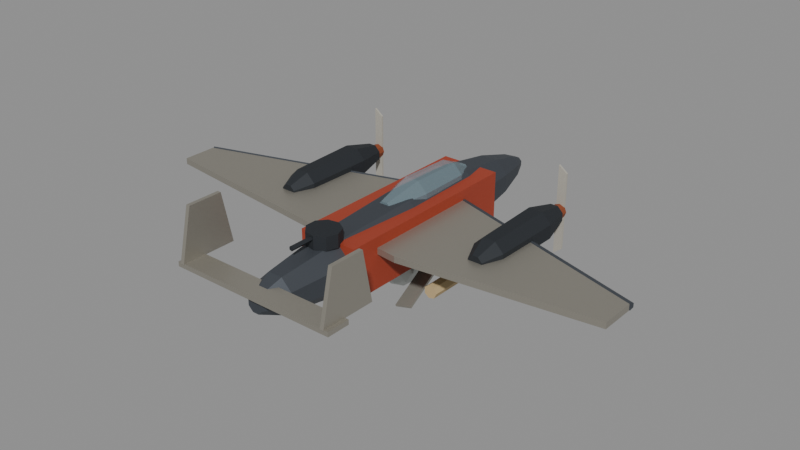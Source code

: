 # Source: bomber_combine.blend  (saved by Blender 5.0.119; exported with 4.5.12 LTS)
import bpy
from mathutils import Matrix  # noqa: F401  (used for matrix-valued properties, if any)

bpy.ops.wm.read_factory_settings(use_empty=True)
scene = bpy.context.scene
scene.name = 'Scene'

# ---- materials (node trees are filled in below, after node groups)
mat_cmb_steel = bpy.data.materials.new('cmb_steel')
mat_cmb_can_red = bpy.data.materials.new('cmb_can_red')
mat_cmb_glass = bpy.data.materials.new('cmb_glass')
mat_cmb_glass.surface_render_method = 'BLENDED'
mat_cmb_glass.blend_method = 'BLEND'
mat_cmb_foil = bpy.data.materials.new('cmb_foil')
mat_cmb_steel_dark = bpy.data.materials.new('cmb_steel_dark')
mat_cmb_rust = bpy.data.materials.new('cmb_rust')
mat_cmb_bone = bpy.data.materials.new('cmb_bone')
mat_nt_steel_bright = bpy.data.materials.new('nt_steel_bright')
mat_nt_match_wood = bpy.data.materials.new('nt_match_wood')
mat_nt_match_head = bpy.data.materials.new('nt_match_head')

# ---- material node trees
mat_cmb_steel.use_nodes = True; mat_cmb_steel.node_tree.nodes.clear()
_N = mat_cmb_steel.node_tree.nodes; _L = mat_cmb_steel.node_tree.links
n0 = _N.new('ShaderNodeBsdfPrincipled'); n0.name = 'Principled BSDF'; n0.location = (-200, 100)
n0.inputs[0].default_value = (0.07619, 0.0865, 0.1022, 1.0)
n0.inputs[1].default_value = 0.55
n0.inputs[2].default_value = 0.62
n1 = _N.new('ShaderNodeOutputMaterial'); n1.name = 'Material Output'; n1.location = (200, 100)
_L.new(n0.outputs[0], n1.inputs[0])
n1.is_active_output = True
mat_cmb_can_red.use_nodes = True; mat_cmb_can_red.node_tree.nodes.clear()
_N = mat_cmb_can_red.node_tree.nodes; _L = mat_cmb_can_red.node_tree.links
n0 = _N.new('ShaderNodeBsdfPrincipled'); n0.name = 'Principled BSDF'; n0.location = (-200, 100)
n0.inputs[0].default_value = (0.3916, 0.05286, 0.02315, 1.0)
n0.inputs[1].default_value = 0.15
n0.inputs[2].default_value = 0.6
n1 = _N.new('ShaderNodeOutputMaterial'); n1.name = 'Material Output'; n1.location = (200, 100)
_L.new(n0.outputs[0], n1.inputs[0])
n1.is_active_output = True
mat_cmb_glass.use_nodes = True; mat_cmb_glass.node_tree.nodes.clear()
_N = mat_cmb_glass.node_tree.nodes; _L = mat_cmb_glass.node_tree.links
n0 = _N.new('ShaderNodeBsdfPrincipled'); n0.name = 'Principled BSDF'; n0.location = (-200, 100)
n0.inputs[0].default_value = (0.2747, 0.3916, 0.4452, 1.0)
n0.inputs[2].default_value = 0.25
n0.inputs[4].default_value = 0.45
n1 = _N.new('ShaderNodeOutputMaterial'); n1.name = 'Material Output'; n1.location = (200, 100)
_L.new(n0.outputs[0], n1.inputs[0])
n1.is_active_output = True
mat_cmb_foil.use_nodes = True; mat_cmb_foil.node_tree.nodes.clear()
_N = mat_cmb_foil.node_tree.nodes; _L = mat_cmb_foil.node_tree.links
n0 = _N.new('ShaderNodeBsdfPrincipled'); n0.name = 'Principled BSDF'; n0.location = (-200, 100)
n0.inputs[0].default_value = (0.4072, 0.3864, 0.3325, 1.0)
n0.inputs[1].default_value = 0.7
n0.inputs[2].default_value = 0.48
n1 = _N.new('ShaderNodeOutputMaterial'); n1.name = 'Material Output'; n1.location = (200, 100)
_L.new(n0.outputs[0], n1.inputs[0])
n1.is_active_output = True
mat_cmb_steel_dark.use_nodes = True; mat_cmb_steel_dark.node_tree.nodes.clear()
_N = mat_cmb_steel_dark.node_tree.nodes; _L = mat_cmb_steel_dark.node_tree.links
n0 = _N.new('ShaderNodeBsdfPrincipled'); n0.name = 'Principled BSDF'; n0.location = (-200, 100)
n0.inputs[0].default_value = (0.0331, 0.0382, 0.04519, 1.0)
n0.inputs[1].default_value = 0.5
n0.inputs[2].default_value = 0.7
n1 = _N.new('ShaderNodeOutputMaterial'); n1.name = 'Material Output'; n1.location = (200, 100)
_L.new(n0.outputs[0], n1.inputs[0])
n1.is_active_output = True
mat_cmb_rust.use_nodes = True; mat_cmb_rust.node_tree.nodes.clear()
_N = mat_cmb_rust.node_tree.nodes; _L = mat_cmb_rust.node_tree.links
n0 = _N.new('ShaderNodeBsdfPrincipled'); n0.name = 'Principled BSDF'; n0.location = (-200, 100)
n0.inputs[0].default_value = (0.2542, 0.05951, 0.01938, 1.0)
n0.inputs[1].default_value = 0.05
n0.inputs[2].default_value = 0.9
n1 = _N.new('ShaderNodeOutputMaterial'); n1.name = 'Material Output'; n1.location = (200, 100)
_L.new(n0.outputs[0], n1.inputs[0])
n1.is_active_output = True
mat_cmb_bone.use_nodes = True; mat_cmb_bone.node_tree.nodes.clear()
_N = mat_cmb_bone.node_tree.nodes; _L = mat_cmb_bone.node_tree.links
n0 = _N.new('ShaderNodeBsdfPrincipled'); n0.name = 'Principled BSDF'; n0.location = (-200, 100)
n0.inputs[0].default_value = (0.4233, 0.402, 0.3467, 1.0)
n0.inputs[2].default_value = 0.78
n1 = _N.new('ShaderNodeOutputMaterial'); n1.name = 'Material Output'; n1.location = (200, 100)
_L.new(n0.outputs[0], n1.inputs[0])
n1.is_active_output = True
mat_nt_steel_bright.use_nodes = True; mat_nt_steel_bright.node_tree.nodes.clear()
_N = mat_nt_steel_bright.node_tree.nodes; _L = mat_nt_steel_bright.node_tree.links
n0 = _N.new('ShaderNodeBsdfPrincipled'); n0.name = 'Principled BSDF'; n0.location = (-200, 100)
n0.inputs[0].default_value = (0.4678, 0.491, 0.4678, 1.0)
n0.inputs[1].default_value = 0.7
n0.inputs[2].default_value = 0.42
n1 = _N.new('ShaderNodeOutputMaterial'); n1.name = 'Material Output'; n1.location = (200, 100)
_L.new(n0.outputs[0], n1.inputs[0])
n1.is_active_output = True
mat_nt_match_wood.use_nodes = True; mat_nt_match_wood.node_tree.nodes.clear()
_N = mat_nt_match_wood.node_tree.nodes; _L = mat_nt_match_wood.node_tree.links
n0 = _N.new('ShaderNodeBsdfPrincipled'); n0.name = 'Principled BSDF'; n0.location = (-200, 100)
n0.inputs[0].default_value = (0.5271, 0.3916, 0.2016, 1.0)
n0.inputs[2].default_value = 0.84
n1 = _N.new('ShaderNodeOutputMaterial'); n1.name = 'Material Output'; n1.location = (200, 100)
_L.new(n0.outputs[0], n1.inputs[0])
n1.is_active_output = True
mat_nt_match_head.use_nodes = True; mat_nt_match_head.node_tree.nodes.clear()
_N = mat_nt_match_head.node_tree.nodes; _L = mat_nt_match_head.node_tree.links
n0 = _N.new('ShaderNodeBsdfPrincipled'); n0.name = 'Principled BSDF'; n0.location = (-200, 100)
n0.inputs[0].default_value = (0.4342, 0.04231, 0.016, 1.0)
n0.inputs[2].default_value = 0.72
n1 = _N.new('ShaderNodeOutputMaterial'); n1.name = 'Material Output'; n1.location = (200, 100)
_L.new(n0.outputs[0], n1.inputs[0])
n1.is_active_output = True

# ---- meshes
me_bomber_combine_body = bpy.data.meshes.new('bomber_combine_body')
me_bomber_combine_body.from_pydata([(0.2035, -4.6, 0.08364), (0.08474, -4.6, 0.203), (-0.08364, -4.6, 0.2035), (-0.203, -4.6, 0.08474), (-0.2035, -4.6, -0.08364), (-0.08474, -4.6, -0.203), (0.08364, -4.6, -0.2035), (0.203, -4.6, -0.08474), (0.4625, -4.0, 0.1901), (0.1926, -4.0, 0.4614), (-0.1901, -4.0, 0.4625), (-0.4614, -4.0, 0.1926), (-0.4625, -4.0, -0.1901), (-0.1926, -4.0, -0.4614), (0.1901, -4.0, -0.4625), (0.4614, -4.0, -0.1926), (0.6659, -2.4, 0.2737), (0.2773, -2.4, 0.6644), (-0.2737, -2.4, 0.6659), (-0.6644, -2.4, 0.2773), (-0.6659, -2.4, -0.2737), (-0.2773, -2.4, -0.6644), (0.2737, -2.4, -0.6659), (0.6644, -2.4, -0.2773), (0.7954, 0.0, 0.327), (0.3313, 0.0, 0.7936), (-0.327, 0.0, 0.7954), (-0.7936, 0.0, 0.3313), (-0.7954, 0.0, -0.327), (-0.3313, 0.0, -0.7936), (0.327, 0.0, -0.7954), (0.7936, 0.0, -0.3313), (0.7584, 2.2, 0.3118), (0.3158, 2.2, 0.7567), (-0.3118, 2.2, 0.7584), (-0.7567, 2.2, 0.3158), (-0.7584, 2.2, -0.3118), (-0.3158, 2.2, -0.7567), (0.3118, 2.2, -0.7584), (0.7567, 2.2, -0.3158), (0.5549, 3.6, 0.2281), (0.2311, 3.6, 0.5537), (-0.2281, 3.6, 0.5549), (-0.5537, 3.6, 0.2311), (-0.5549, 3.6, -0.2281), (-0.2311, 3.6, -0.5537), (0.2281, 3.6, -0.5549), (0.5537, 3.6, -0.2311), (0.3145, 4.5, 0.1293), (0.131, 4.5, 0.3138), (-0.1293, 4.5, 0.3145), (-0.3138, 4.5, 0.131), (-0.3145, 4.5, -0.1293), (-0.131, 4.5, -0.3138), (0.1293, 4.5, -0.3145), (0.3138, 4.5, -0.131), (0.1387, 4.9, 0.05703), (0.05778, 4.9, 0.1384), (-0.05703, 4.9, 0.1387), (-0.1384, 4.9, 0.05778), (-0.1387, 4.9, -0.05703), (-0.05778, 4.9, -0.1384), (0.05703, 4.9, -0.1387), (0.1384, 4.9, -0.05778), (-0.775, -2.4, -0.65), (0.775, -2.4, -0.65), (0.775, 2.8, -0.65), (-0.775, 2.8, -0.65), (-0.775, -2.4, 0.65), (0.775, -2.4, 0.65), (0.775, 2.8, 0.65), (-0.775, 2.8, 0.65), (0.148, 2.5, 0.6808), (0.06163, 2.5, 0.7677), (-0.06083, 2.5, 0.768), (-0.1477, 2.5, 0.6816), (-0.148, 2.5, 0.5592), (-0.06163, 2.5, 0.4723), (0.06083, 2.5, 0.472), (0.1477, 2.5, 0.5584), (0.407, 1.9, 0.7873), (0.1695, 1.9, 1.026), (-0.1673, 1.9, 1.027), (-0.4061, 1.9, 0.7895), (-0.407, 1.9, 0.4527), (-0.1695, 1.9, 0.2139), (0.1673, 1.9, 0.213), (0.4061, 1.9, 0.4505), (0.444, 0.5, 0.8025), (0.1849, 0.5, 1.063), (-0.1825, 0.5, 1.064), (-0.443, 0.5, 0.8049), (-0.444, 0.5, 0.4375), (-0.1849, 0.5, 0.177), (0.1825, 0.5, 0.176), (0.443, 0.5, 0.4351), (0.2035, -0.5, 0.7036), (0.08474, -0.5, 0.823), (-0.08364, -0.5, 0.8235), (-0.203, -0.5, 0.7047), (-0.2035, -0.5, 0.5364), (-0.08474, -0.5, 0.417), (0.08364, -0.5, 0.4165), (0.203, -0.5, 0.5353), (-6.2, -0.2, 0.22), (-6.2, -1.1, 0.22), (-1.3, -1.7, 0.22), (0.0, -1.55, 0.22), (1.3, -1.7, 0.22), (6.2, -1.1, 0.22), (6.2, -0.2, 0.22), (0.0, 1.7, 0.22), (-6.2, -0.2, 0.38), (-6.2, -1.1, 0.38), (-1.3, -1.7, 0.38), (0.0, -1.55, 0.38), (1.3, -1.7, 0.38), (6.2, -1.1, 0.38), (6.2, -0.2, 0.38), (0.0, 1.7, 0.38), (-6.2, -0.15, 0.4), (-6.175, -0.2328, 0.35), (-6.175, -0.2328, 0.25), (-6.2, -0.15, 0.2), (-6.225, -0.0672, 0.25), (-6.225, -0.0672, 0.35), (0.0, 1.75, 0.4), (0.0, 1.663, 0.35), (0.0, 1.663, 0.25), (0.0, 1.75, 0.2), (0.0, 1.837, 0.25), (0.0, 1.837, 0.35), (6.2, -0.15, 0.4), (6.175, -0.2328, 0.35), (6.175, -0.2328, 0.25), (6.2, -0.15, 0.2), (6.225, -0.0672, 0.25), (6.225, -0.0672, 0.35), (-2.615, -0.8, 0.416), (-2.723, -0.8, 0.5246), (-2.876, -0.8, 0.525), (-2.985, -0.8, 0.417), (-2.985, -0.8, 0.264), (-2.877, -0.8, 0.1554), (-2.724, -0.8, 0.155), (-2.615, -0.8, 0.263), (-2.412, -0.3, 0.4997), (-2.638, -0.3, 0.7276), (-2.96, -0.3, 0.7285), (-3.188, -0.3, 0.5018), (-3.188, -0.3, 0.1803), (-2.962, -0.3, -0.04759), (-2.64, -0.3, -0.04846), (-2.412, -0.3, 0.1782), (-2.375, 1.5, 0.5149), (-2.623, 1.5, 0.7645), (-2.975, 1.5, 0.7655), (-3.225, 1.5, 0.5172), (-3.225, 1.5, 0.1651), (-2.977, 1.5, -0.08451), (-2.625, 1.5, -0.08546), (-2.375, 1.5, 0.1628), (-2.56, 2.3, 0.4388), (-2.7, 2.3, 0.5799), (-2.899, 2.3, 0.5805), (-3.04, 2.3, 0.4401), (-3.04, 2.3, 0.2412), (-2.9, 2.3, 0.1001), (-2.701, 2.3, 0.09952), (-2.56, 2.3, 0.2399), (-2.62, 2.56, 0.34), (-2.62, 2.28, 0.34), (-2.673, 2.56, 0.4673), (-2.673, 2.28, 0.4673), (-2.8, 2.56, 0.52), (-2.8, 2.28, 0.52), (-2.927, 2.56, 0.4673), (-2.927, 2.28, 0.4673), (-2.98, 2.56, 0.34), (-2.98, 2.28, 0.34), (-2.927, 2.56, 0.2127), (-2.927, 2.28, 0.2127), (-2.8, 2.56, 0.16), (-2.8, 2.28, 0.16), (-2.673, 2.56, 0.2127), (-2.673, 2.28, 0.2127), (-2.89, 2.585, -0.81), (-2.67, 2.585, -0.64), (-2.67, 2.585, 1.32), (-2.89, 2.585, 1.49), (-2.89, 2.535, -0.81), (-2.67, 2.535, -0.64), (-2.67, 2.535, 1.32), (-2.89, 2.535, 1.49), (2.985, -0.8, 0.416), (2.877, -0.8, 0.5246), (2.724, -0.8, 0.525), (2.615, -0.8, 0.417), (2.615, -0.8, 0.264), (2.723, -0.8, 0.1554), (2.876, -0.8, 0.155), (2.985, -0.8, 0.263), (3.188, -0.3, 0.4997), (2.962, -0.3, 0.7276), (2.64, -0.3, 0.7285), (2.412, -0.3, 0.5018), (2.412, -0.3, 0.1803), (2.638, -0.3, -0.04759), (2.96, -0.3, -0.04846), (3.188, -0.3, 0.1782), (3.225, 1.5, 0.5149), (2.977, 1.5, 0.7645), (2.625, 1.5, 0.7655), (2.375, 1.5, 0.5172), (2.375, 1.5, 0.1651), (2.623, 1.5, -0.08451), (2.975, 1.5, -0.08546), (3.225, 1.5, 0.1628), (3.04, 2.3, 0.4388), (2.9, 2.3, 0.5799), (2.701, 2.3, 0.5805), (2.56, 2.3, 0.4401), (2.56, 2.3, 0.2412), (2.7, 2.3, 0.1001), (2.899, 2.3, 0.09952), (3.04, 2.3, 0.2399), (2.98, 2.56, 0.34), (2.98, 2.28, 0.34), (2.927, 2.56, 0.4673), (2.927, 2.28, 0.4673), (2.8, 2.56, 0.52), (2.8, 2.28, 0.52), (2.673, 2.56, 0.4673), (2.673, 2.28, 0.4673), (2.62, 2.56, 0.34), (2.62, 2.28, 0.34), (2.673, 2.56, 0.2127), (2.673, 2.28, 0.2127), (2.8, 2.56, 0.16), (2.8, 2.28, 0.16), (2.927, 2.56, 0.2127), (2.927, 2.28, 0.2127), (2.71, 2.585, -0.81), (2.93, 2.585, -0.64), (2.93, 2.585, 1.32), (2.71, 2.585, 1.49), (2.71, 2.535, -0.81), (2.93, 2.535, -0.64), (2.93, 2.535, 1.32), (2.71, 2.535, 1.49), (-2.2, -4.75, 0.19), (-2.2, -4.15, 0.19), (2.2, -4.15, 0.19), (2.2, -4.75, 0.19), (-2.2, -4.75, 0.31), (-2.2, -4.15, 0.31), (2.2, -4.15, 0.31), (2.2, -4.75, 0.31), (-2.1, -4.77, 0.3), (-2.1, -3.33, 0.3), (-2.1, -3.59, 1.6), (-2.1, -4.47, 1.6), (-2.0, -4.77, 0.3), (-2.0, -3.33, 0.3), (-2.0, -3.59, 1.6), (-2.0, -4.47, 1.6), (2.0, -4.77, 0.3), (2.0, -3.33, 0.3), (2.0, -3.59, 1.6), (2.0, -4.47, 1.6), (2.1, -4.77, 0.3), (2.1, -3.33, 0.3), (2.1, -3.59, 1.6), (2.1, -4.47, 1.6), (-0.575, -1.05, -0.83), (0.575, -1.05, -0.83), (0.575, 1.25, -0.83), (-0.575, 1.25, -0.83), (-0.575, -1.05, -0.61), (0.575, -1.05, -0.61), (0.575, 1.25, -0.61), (-0.575, 1.25, -0.61), (-0.62, -0.8517, -0.3973), (-0.62, 1.015, -1.562), (-1.004, 0.9298, -1.509), (-1.004, -0.7668, -0.4502), (-0.62, -0.8146, -0.3379), (-0.62, 1.052, -1.503), (-1.004, 0.9668, -1.45), (-1.004, -0.7298, -0.3908), (0.62, -0.8146, -1.562), (0.62, 1.052, -0.3973), (1.004, 0.9668, -0.4502), (1.004, -0.7298, -1.509), (0.62, -0.8517, -1.503), (0.62, 1.015, -0.3379), (1.004, 0.9298, -0.3908), (1.004, -0.7668, -1.45), (0.0, 0.1, -1.565), (0.3769, -0.1739, -1.283), (-0.143, -0.34, -1.281), (-0.467, 0.1, -1.284), (-0.1444, 0.5446, -1.284), (0.3697, 0.3686, -1.279), (0.1409, -0.3337, -0.822), (-0.3814, -0.1771, -0.8143), (-0.3727, 0.3707, -0.8197), (0.1422, 0.5376, -0.8199), (0.4743, 0.1, -0.8128), (0.0, 0.1, -0.5306), (-0.08561, -0.1635, -1.498), (0.221, -0.06053, -1.492), (0.1375, -0.323, -1.325), (0.4362, 0.1, -1.32), (0.2224, 0.2616, -1.495), (-0.2774, 0.1, -1.499), (-0.3582, -0.1602, -1.324), (-0.08529, 0.3625, -1.497), (-0.3603, 0.3618, -1.325), (0.1343, 0.5133, -1.319), (0.4997, -0.06235, -1.05), (0.4964, 0.2613, -1.05), (0.0, -0.4159, -1.05), (0.2999, -0.3128, -1.05), (-0.5018, -0.06304, -1.05), (-0.3053, -0.3202, -1.05), (-0.3083, 0.5244, -1.05), (-0.502, 0.2631, -1.05), (0.3083, 0.5243, -1.05), (0.0, 0.6288, -1.05), (0.3564, -0.1589, -0.7778), (-0.1383, -0.3257, -0.7733), (-0.4414, 0.1, -0.7772), (-0.1391, 0.528, -0.7719), (0.3633, 0.3639, -0.7725), (0.08312, -0.1558, -0.6148), (0.2694, 0.1, -0.6141), (-0.2187, -0.05887, -0.6127), (-0.2253, 0.2637, -0.5994), (0.08426, 0.3593, -0.6088), (-1.63, 0.45, -0.62), (-1.63, -1.05, -0.62), (-1.694, 0.45, -0.4871), (-1.694, -1.05, -0.4871), (-1.838, 0.45, -0.4543), (-1.838, -1.05, -0.4543), (-1.953, 0.45, -0.5462), (-1.953, -1.05, -0.5462), (-1.953, 0.45, -0.6938), (-1.953, -1.05, -0.6938), (-1.838, 0.45, -0.7857), (-1.838, -1.05, -0.7857), (-1.694, 0.45, -0.7529), (-1.694, -1.05, -0.7529), (-1.55, 0.34, -0.62), (-1.55, 0.76, -0.62), (-1.644, 0.34, -0.8155), (-1.644, 0.76, -0.8155), (-1.856, 0.34, -0.8637), (-1.856, 0.76, -0.8637), (-2.025, 0.34, -0.7285), (-2.025, 0.76, -0.7285), (-2.025, 0.34, -0.5115), (-2.025, 0.76, -0.5115), (-1.856, 0.34, -0.3763), (-1.856, 0.76, -0.3763), (-1.644, 0.34, -0.4245), (-1.644, 0.76, -0.4245), (1.97, 0.45, -0.62), (1.97, -1.05, -0.62), (1.906, 0.45, -0.4871), (1.906, -1.05, -0.4871), (1.762, 0.45, -0.4543), (1.762, -1.05, -0.4543), (1.647, 0.45, -0.5462), (1.647, -1.05, -0.5462), (1.647, 0.45, -0.6938), (1.647, -1.05, -0.6938), (1.762, 0.45, -0.7857), (1.762, -1.05, -0.7857), (1.906, 0.45, -0.7529), (1.906, -1.05, -0.7529), (2.05, 0.34, -0.62), (2.05, 0.76, -0.62), (1.956, 0.34, -0.8155), (1.956, 0.76, -0.8155), (1.744, 0.34, -0.8637), (1.744, 0.76, -0.8637), (1.575, 0.34, -0.7285), (1.575, 0.76, -0.7285), (1.575, 0.34, -0.5115), (1.575, 0.76, -0.5115), (1.744, 0.34, -0.3763), (1.744, 0.76, -0.3763), (1.956, 0.34, -0.4245), (1.956, 0.76, -0.4245), (0.42, -2.5, 0.61), (0.42, -2.5, 0.95), (0.3217, -2.23, 0.61), (0.3217, -2.23, 0.95), (0.07293, -2.086, 0.61), (0.07293, -2.086, 0.95), (-0.21, -2.136, 0.61), (-0.21, -2.136, 0.95), (-0.3947, -2.356, 0.61), (-0.3947, -2.356, 0.95), (-0.3947, -2.644, 0.61), (-0.3947, -2.644, 0.95), (-0.21, -2.864, 0.61), (-0.21, -2.864, 0.95), (0.07293, -2.914, 0.61), (0.07293, -2.914, 0.95), (0.3217, -2.77, 0.61), (0.3217, -2.77, 0.95), (0.06, -2.4, 0.86), (0.06, -3.5, 0.86), (0.01854, -2.4, 0.9171), (0.01854, -3.5, 0.9171), (-0.04854, -2.4, 0.8953), (-0.04854, -3.5, 0.8953), (-0.04854, -2.4, 0.8247), (-0.04854, -3.5, 0.8247), (0.01854, -2.4, 0.8029), (0.01854, -3.5, 0.8029)], [], [(0, 8, 9, 1), (1, 9, 10, 2), (2, 10, 11, 3), (3, 11, 12, 4), (4, 12, 13, 5), (5, 13, 14, 6), (6, 14, 15, 7), (7, 15, 8, 0), (8, 16, 17, 9), (9, 17, 18, 10), (10, 18, 19, 11), (11, 19, 20, 12), (12, 20, 21, 13), (13, 21, 22, 14), (14, 22, 23, 15), (15, 23, 16, 8), (16, 24, 25, 17), (17, 25, 26, 18), (18, 26, 27, 19), (19, 27, 28, 20), (20, 28, 29, 21), (21, 29, 30, 22), (22, 30, 31, 23), (23, 31, 24, 16), (24, 32, 33, 25), (25, 33, 34, 26), (26, 34, 35, 27), (27, 35, 36, 28), (28, 36, 37, 29), (29, 37, 38, 30), (30, 38, 39, 31), (31, 39, 32, 24), (32, 40, 41, 33), (33, 41, 42, 34), (34, 42, 43, 35), (35, 43, 44, 36), (36, 44, 45, 37), (37, 45, 46, 38), (38, 46, 47, 39), (39, 47, 40, 32), (40, 48, 49, 41), (41, 49, 50, 42), (42, 50, 51, 43), (43, 51, 52, 44), (44, 52, 53, 45), (45, 53, 54, 46), (46, 54, 55, 47), (47, 55, 48, 40), (48, 56, 57, 49), (49, 57, 58, 50), (50, 58, 59, 51), (51, 59, 60, 52), (52, 60, 61, 53), (53, 61, 62, 54), (54, 62, 63, 55), (55, 63, 56, 48), (7, 0, 1, 2, 3, 4, 5, 6), (56, 63, 62, 61, 60, 59, 58, 57), (64, 67, 66, 65), (71, 68, 69, 70), (64, 65, 69, 68), (65, 66, 70, 69), (66, 67, 71, 70), (67, 64, 68, 71), (72, 73, 81, 80), (73, 74, 82, 81), (74, 75, 83, 82), (75, 76, 84, 83), (76, 77, 85, 84), (77, 78, 86, 85), (78, 79, 87, 86), (79, 72, 80, 87), (80, 81, 89, 88), (81, 82, 90, 89), (82, 83, 91, 90), (83, 84, 92, 91), (84, 85, 93, 92), (85, 86, 94, 93), (86, 87, 95, 94), (87, 80, 88, 95), (88, 89, 97, 96), (89, 90, 98, 97), (90, 91, 99, 98), (91, 92, 100, 99), (92, 93, 101, 100), (93, 94, 102, 101), (94, 95, 103, 102), (95, 88, 96, 103), (79, 78, 77, 76, 75, 74, 73, 72), (96, 97, 98, 99, 100, 101, 102, 103), (104, 105, 113, 112), (105, 106, 114, 113), (106, 107, 115, 114), (107, 108, 116, 115), (108, 109, 117, 116), (109, 110, 118, 117), (110, 111, 119, 118), (111, 104, 112, 119), (111, 110, 109, 108, 107, 106, 105, 104), (112, 113, 114, 115, 116, 117, 118, 119), (120, 121, 127, 126), (121, 122, 128, 127), (122, 123, 129, 128), (123, 124, 130, 129), (124, 125, 131, 130), (125, 120, 126, 131), (126, 127, 133, 132), (127, 128, 134, 133), (128, 129, 135, 134), (129, 130, 136, 135), (130, 131, 137, 136), (131, 126, 132, 137), (125, 124, 123, 122, 121, 120), (132, 133, 134, 135, 136, 137), (138, 146, 147, 139), (139, 147, 148, 140), (140, 148, 149, 141), (141, 149, 150, 142), (142, 150, 151, 143), (143, 151, 152, 144), (144, 152, 153, 145), (145, 153, 146, 138), (146, 154, 155, 147), (147, 155, 156, 148), (148, 156, 157, 149), (149, 157, 158, 150), (150, 158, 159, 151), (151, 159, 160, 152), (152, 160, 161, 153), (153, 161, 154, 146), (154, 162, 163, 155), (155, 163, 164, 156), (156, 164, 165, 157), (157, 165, 166, 158), (158, 166, 167, 159), (159, 167, 168, 160), (160, 168, 169, 161), (161, 169, 162, 154), (145, 138, 139, 140, 141, 142, 143, 144), (162, 169, 168, 167, 166, 165, 164, 163), (170, 172, 173, 171), (172, 174, 175, 173), (174, 176, 177, 175), (176, 178, 179, 177), (178, 180, 181, 179), (180, 182, 183, 181), (182, 184, 185, 183), (184, 170, 171, 185), (184, 182, 180, 178, 176, 174, 172, 170), (171, 173, 175, 177, 179, 181, 183, 185), (186, 187, 191, 190), (187, 188, 192, 191), (188, 189, 193, 192), (189, 186, 190, 193), (189, 188, 187, 186), (190, 191, 192, 193), (194, 202, 203, 195), (195, 203, 204, 196), (196, 204, 205, 197), (197, 205, 206, 198), (198, 206, 207, 199), (199, 207, 208, 200), (200, 208, 209, 201), (201, 209, 202, 194), (202, 210, 211, 203), (203, 211, 212, 204), (204, 212, 213, 205), (205, 213, 214, 206), (206, 214, 215, 207), (207, 215, 216, 208), (208, 216, 217, 209), (209, 217, 210, 202), (210, 218, 219, 211), (211, 219, 220, 212), (212, 220, 221, 213), (213, 221, 222, 214), (214, 222, 223, 215), (215, 223, 224, 216), (216, 224, 225, 217), (217, 225, 218, 210), (201, 194, 195, 196, 197, 198, 199, 200), (218, 225, 224, 223, 222, 221, 220, 219), (226, 228, 229, 227), (228, 230, 231, 229), (230, 232, 233, 231), (232, 234, 235, 233), (234, 236, 237, 235), (236, 238, 239, 237), (238, 240, 241, 239), (240, 226, 227, 241), (240, 238, 236, 234, 232, 230, 228, 226), (227, 229, 231, 233, 235, 237, 239, 241), (242, 243, 247, 246), (243, 244, 248, 247), (244, 245, 249, 248), (245, 242, 246, 249), (245, 244, 243, 242), (246, 247, 248, 249), (250, 254, 255, 251), (251, 255, 256, 252), (252, 256, 257, 253), (253, 257, 254, 250), (253, 250, 251, 252), (254, 257, 256, 255), (258, 259, 263, 262), (259, 260, 264, 263), (260, 261, 265, 264), (261, 258, 262, 265), (261, 260, 259, 258), (262, 263, 264, 265), (266, 267, 271, 270), (267, 268, 272, 271), (268, 269, 273, 272), (269, 266, 270, 273), (269, 268, 267, 266), (270, 271, 272, 273), (274, 277, 276, 275), (281, 278, 279, 280), (274, 275, 279, 278), (275, 276, 280, 279), (276, 277, 281, 280), (277, 274, 278, 281), (282, 283, 287, 286), (283, 284, 288, 287), (284, 285, 289, 288), (285, 282, 286, 289), (285, 284, 283, 282), (286, 287, 288, 289), (290, 294, 295, 291), (291, 295, 296, 292), (292, 296, 297, 293), (293, 297, 294, 290), (293, 290, 291, 292), (294, 297, 296, 295), (298, 311, 310), (299, 311, 313), (298, 310, 315), (298, 315, 317), (298, 317, 314), (299, 313, 320), (300, 312, 322), (301, 316, 324), (302, 318, 326), (303, 319, 328), (299, 320, 323), (300, 322, 325), (301, 324, 327), (302, 326, 329), (303, 328, 321), (304, 330, 335), (305, 331, 337), (306, 332, 338), (307, 333, 339), (308, 334, 336), (336, 339, 309), (336, 334, 339), (334, 307, 339), (339, 338, 309), (339, 333, 338), (333, 306, 338), (338, 337, 309), (338, 332, 337), (332, 305, 337), (337, 335, 309), (337, 331, 335), (331, 304, 335), (335, 336, 309), (335, 330, 336), (330, 308, 336), (321, 334, 308), (321, 328, 334), (328, 307, 334), (329, 333, 307), (329, 326, 333), (326, 306, 333), (327, 332, 306), (327, 324, 332), (324, 305, 332), (325, 331, 305), (325, 322, 331), (322, 304, 331), (323, 330, 304), (323, 320, 330), (320, 308, 330), (328, 329, 307), (328, 319, 329), (319, 302, 329), (326, 327, 306), (326, 318, 327), (318, 301, 327), (324, 325, 305), (324, 316, 325), (316, 300, 325), (322, 323, 304), (322, 312, 323), (312, 299, 323), (320, 321, 308), (320, 313, 321), (313, 303, 321), (314, 319, 303), (314, 317, 319), (317, 302, 319), (317, 318, 302), (317, 315, 318), (315, 301, 318), (315, 316, 301), (315, 310, 316), (310, 300, 316), (313, 314, 303), (313, 311, 314), (311, 298, 314), (310, 312, 300), (310, 311, 312), (311, 299, 312), (340, 342, 343, 341), (342, 344, 345, 343), (344, 346, 347, 345), (346, 348, 349, 347), (348, 350, 351, 349), (350, 352, 353, 351), (352, 340, 341, 353), (352, 350, 348, 346, 344, 342, 340), (341, 343, 345, 347, 349, 351, 353), (354, 356, 357, 355), (356, 358, 359, 357), (358, 360, 361, 359), (360, 362, 363, 361), (362, 364, 365, 363), (364, 366, 367, 365), (366, 354, 355, 367), (366, 364, 362, 360, 358, 356, 354), (355, 357, 359, 361, 363, 365, 367), (368, 370, 371, 369), (370, 372, 373, 371), (372, 374, 375, 373), (374, 376, 377, 375), (376, 378, 379, 377), (378, 380, 381, 379), (380, 368, 369, 381), (380, 378, 376, 374, 372, 370, 368), (369, 371, 373, 375, 377, 379, 381), (382, 384, 385, 383), (384, 386, 387, 385), (386, 388, 389, 387), (388, 390, 391, 389), (390, 392, 393, 391), (392, 394, 395, 393), (394, 382, 383, 395), (394, 392, 390, 388, 386, 384, 382), (383, 385, 387, 389, 391, 393, 395), (396, 398, 399, 397), (398, 400, 401, 399), (400, 402, 403, 401), (402, 404, 405, 403), (404, 406, 407, 405), (406, 408, 409, 407), (408, 410, 411, 409), (410, 412, 413, 411), (412, 396, 397, 413), (412, 410, 408, 406, 404, 402, 400, 398, 396), (397, 399, 401, 403, 405, 407, 409, 411, 413), (414, 416, 417, 415), (416, 418, 419, 417), (418, 420, 421, 419), (420, 422, 423, 421), (422, 414, 415, 423), (422, 420, 418, 416, 414), (415, 417, 419, 421, 423)])
me_bomber_combine_body.polygons.foreach_set('material_index', [0, 0, 0, 0, 0, 0, 0, 0, 0, 0, 0, 0, 0, 0, 0, 0, 0, 0, 0, 0, 0, 0, 0, 0, 0, 0, 0, 0, 0, 0, 0, 0, 0, 0, 0, 0, 0, 0, 0, 0, 0, 0, 0, 0, 0, 0, 0, 0, 0, 0, 0, 0, 0, 0, 0, 0, 0, 0, 1, 1, 1, 1, 1, 1, 2, 2, 2, 2, 2, 2, 2, 2, 2, 2, 2, 2, 2, 2, 2, 2, 2, 2, 2, 2, 2, 2, 2, 2, 2, 2, 3, 3, 3, 3, 3, 3, 3, 3, 3, 3, 0, 0, 0, 0, 0, 0, 0, 0, 0, 0, 0, 0, 0, 0, 4, 4, 4, 4, 4, 4, 4, 4, 4, 4, 4, 4, 4, 4, 4, 4, 4, 4, 4, 4, 4, 4, 4, 4, 4, 4, 5, 5, 5, 5, 5, 5, 5, 5, 5, 5, 6, 6, 6, 6, 6, 6, 4, 4, 4, 4, 4, 4, 4, 4, 4, 4, 4, 4, 4, 4, 4, 4, 4, 4, 4, 4, 4, 4, 4, 4, 4, 4, 5, 5, 5, 5, 5, 5, 5, 5, 5, 5, 6, 6, 6, 6, 6, 6, 3, 3, 3, 3, 3, 3, 3, 3, 3, 3, 3, 3, 3, 3, 3, 3, 3, 3, 4, 4, 4, 4, 4, 4, 3, 3, 3, 3, 3, 3, 3, 3, 3, 3, 3, 3, 7, 7, 7, 7, 7, 7, 7, 7, 7, 7, 7, 7, 7, 7, 7, 7, 7, 7, 7, 7, 7, 7, 7, 7, 7, 7, 7, 7, 7, 7, 7, 7, 7, 7, 7, 7, 7, 7, 7, 7, 7, 7, 7, 7, 7, 7, 7, 7, 7, 7, 7, 7, 7, 7, 7, 7, 7, 7, 7, 7, 7, 7, 7, 7, 7, 7, 7, 7, 7, 7, 7, 7, 7, 7, 7, 7, 7, 7, 7, 7, 8, 8, 8, 8, 8, 8, 8, 8, 8, 9, 9, 9, 9, 9, 9, 9, 9, 9, 8, 8, 8, 8, 8, 8, 8, 8, 8, 9, 9, 9, 9, 9, 9, 9, 9, 9, 4, 4, 4, 4, 4, 4, 4, 4, 4, 4, 4, 4, 4, 4, 4, 4, 4, 4])
me_bomber_combine_body.materials.append(mat_cmb_steel)
me_bomber_combine_body.materials.append(mat_cmb_can_red)
me_bomber_combine_body.materials.append(mat_cmb_glass)
me_bomber_combine_body.materials.append(mat_cmb_foil)
me_bomber_combine_body.materials.append(mat_cmb_steel_dark)
me_bomber_combine_body.materials.append(mat_cmb_rust)
me_bomber_combine_body.materials.append(mat_cmb_bone)
me_bomber_combine_body.materials.append(mat_nt_steel_bright)
me_bomber_combine_body.materials.append(mat_nt_match_wood)
me_bomber_combine_body.materials.append(mat_nt_match_head)
me_bomber_combine_body.update()

# ---- objects
ob_bomber_combine_body = bpy.data.objects.new('bomber_combine_body', me_bomber_combine_body)
ob_bomber_combine = bpy.data.objects.new('bomber_combine', None)
ob_mount_bombbay = bpy.data.objects.new('mount_bombbay', None)
ob_cam_pilot = bpy.data.objects.new('cam_pilot', None)
ob_cam_bombardier = bpy.data.objects.new('cam_bombardier', None)
ob_fx_engine_l = bpy.data.objects.new('fx_engine_l', None)
ob_fx_engine_r = bpy.data.objects.new('fx_engine_r', None)
ob_fx_tailgun = bpy.data.objects.new('fx_tailgun', None)

# ---- transforms, parenting, visibility, modifiers, constraints
ob_bomber_combine_body.parent = ob_bomber_combine
ob_bomber_combine_body.location = (0.0, 0.0, 0.0)
ob_bomber_combine.location = (0.0, 0.0, 0.0)
ob_bomber_combine.empty_display_size = 1.8
ob_mount_bombbay.parent = ob_bomber_combine
ob_mount_bombbay.location = (0.0, 0.1, -1.0)
ob_mount_bombbay.empty_display_type = 'ARROWS'
ob_mount_bombbay.empty_display_size = 0.6
ob_cam_pilot.parent = ob_bomber_combine
ob_cam_pilot.location = (0.0, 1.2, 0.95)
ob_cam_pilot.empty_display_type = 'ARROWS'
ob_cam_pilot.empty_display_size = 0.6
ob_cam_bombardier.parent = ob_bomber_combine
ob_cam_bombardier.location = (0.0, 1.9, -0.3)
ob_cam_bombardier.empty_display_type = 'ARROWS'
ob_cam_bombardier.empty_display_size = 0.6
ob_fx_engine_l.parent = ob_bomber_combine
ob_fx_engine_l.location = (-2.8, 2.6, 0.34)
ob_fx_engine_l.empty_display_type = 'CONE'
ob_fx_engine_l.empty_display_size = 0.6
ob_fx_engine_r.parent = ob_bomber_combine
ob_fx_engine_r.location = (2.8, 2.6, 0.34)
ob_fx_engine_r.empty_display_type = 'CONE'
ob_fx_engine_r.empty_display_size = 0.6
ob_fx_tailgun.parent = ob_bomber_combine
ob_fx_tailgun.location = (0.0, -3.4, 0.86)
ob_fx_tailgun.empty_display_type = 'CONE'
ob_fx_tailgun.empty_display_size = 0.6

# ---- collection membership
scene.collection.objects.link(ob_bomber_combine_body)
scene.collection.objects.link(ob_bomber_combine)
scene.collection.objects.link(ob_mount_bombbay)
scene.collection.objects.link(ob_cam_pilot)
scene.collection.objects.link(ob_cam_bombardier)
scene.collection.objects.link(ob_fx_engine_l)
scene.collection.objects.link(ob_fx_engine_r)
scene.collection.objects.link(ob_fx_tailgun)

# ---- scene / render settings (as saved in the file)
scene.frame_start = 1; scene.frame_end = 250; scene.frame_set(1)
scene.render.engine = 'BLENDER_EEVEE_NEXT'
scene.render.bake_bias = 0.0
scene.render.bake_samples = 0
scene.cycles.sampling_pattern = 'TABULATED_SOBOL'
scene.eevee.use_volume_custom_range = False
bpy.context.view_layer.update()

# ---- added for rendering (the .blend has no active camera and no usable light): camera, sun + grey world if the file has none
cam_auto = bpy.data.cameras.new('AutoCamera')
cam_auto.lens = 50.0
cam_auto.sensor_width = 36.0
cam_auto.clip_end = 1000.0
ob_auto_camera = bpy.data.objects.new('AutoCamera', cam_auto)
scene.collection.objects.link(ob_auto_camera)
ob_auto_camera.location = (14.877, -17.7874, 11.9193)
ob_auto_camera.rotation_euler = (1.09748, -7.21219e-08, 0.694738)
scene.camera = ob_auto_camera
light_auto_sun = bpy.data.lights.new('AutoSun', 'SUN')
light_auto_sun.energy = 3.0
light_auto_sun.angle = 0.0523599
ob_auto_sun = bpy.data.objects.new('AutoSun', light_auto_sun)
scene.collection.objects.link(ob_auto_sun)
ob_auto_sun.rotation_euler = (0.872665, 0.174533, 0.523599)
if scene.world is None:
    world_auto = bpy.data.worlds.new('AutoWorld')
    world_auto.color = (0.3, 0.3, 0.3)
    scene.world = world_auto
bpy.context.view_layer.update()

